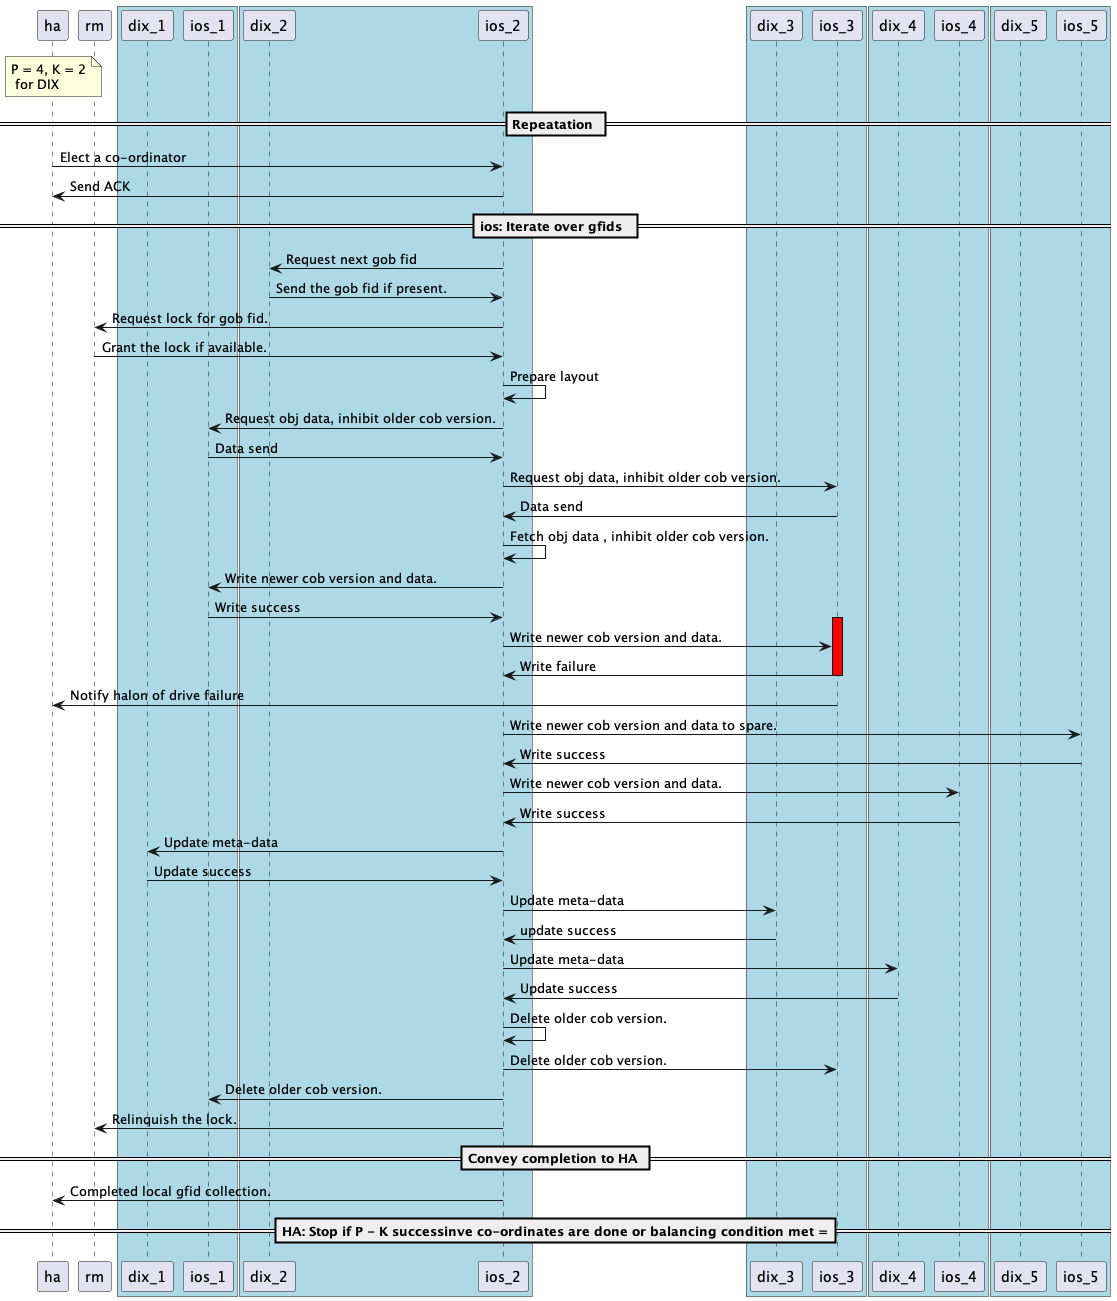

The diagram above was rendered by PlantUML. Its source (embedded in the PNG):
@startuml
participant ha as H
participant rm as R
box #LightBlue
    participant dix_1 as D1
    participant ios_1 as I1
end box
box #LightBlue
    participant dix_2 as D2
    participant ios_2 as I2
end box
box #LightBlue
    participant dix_3 as D3
    participant ios_3 as I3
end box
box #LightBlue
    participant dix_4 as D4
    participant ios_4 as I4
end box
box #LightBlue
    participant dix_5 as D5
    participant ios_5 as I5
end box
note over H
    P = 4, K = 2
     for DIX
end note
== Repeatation ==
H  -> I2: Elect a co-ordinator
I2 -> H: Send ACK
==  ios: Iterate over gfids  ==
I2 -> D2: Request next gob fid
D2 -> I2: Send the gob fid if present.
I2 -> R : Request lock for gob fid.
R -> I2 : Grant the lock if available.
I2 -> I2: Prepare layout
I2 -> I1: Request obj data, inhibit older cob version.
I1 -> I2: Data send
I2 -> I3: Request obj data, inhibit older cob version.
I3 -> I2: Data send
I2 -> I2: Fetch obj data , inhibit older cob version.
I2 -> I1: Write newer cob version and data.
I1 -> I2: Write success
activate I3 #Red
I2 -> I3: Write newer cob version and data.
I3 -> I2: Write failure
deactivate I3
I3 -> H:  Notify halon of drive failure
I2 -> I5: Write newer cob version and data to spare.
I5 -> I2: Write success
I2 -> I4: Write newer cob version and data.
I4 -> I2: Write success
I2 -> D1: Update meta-data
D1 -> I2: Update success
I2 -> D3: Update meta-data
D3 -> I2: update success
I2 -> D4: Update meta-data
D4 -> I2: Update success
I2 -> I2: Delete older cob version.
I2 -> I3: Delete older cob version.
I2 -> I1: Delete older cob version.
I2 -> R: Relinquish the lock.
== Convey completion to HA ==
I2 -> H: Completed local gfid collection.
== HA: Stop if P - K successinve co-ordinates are done or balancing condition met ===
@enduml